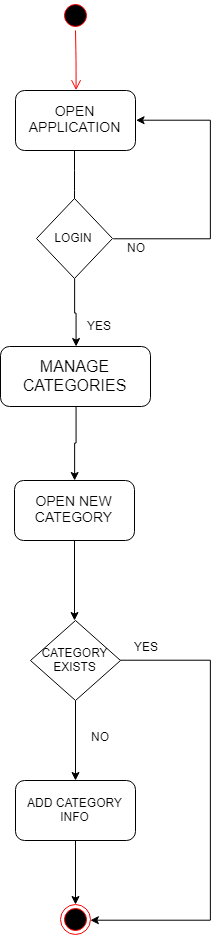

The diagram above was exported from draw.io. Its source (the exported page's mxGraphModel, read from the mxfile embedded in the PNG):
<mxGraphModel dx="1443" dy="716" grid="1" gridSize="10" guides="1" tooltips="1" connect="1" arrows="1" fold="1" page="1" pageScale="1" pageWidth="850" pageHeight="1100" background="#ffffff" math="0" shadow="0">
  <root>
    <mxCell id="0" />
    <mxCell id="1" parent="0" />
    <mxCell id="CNXQeLFgyiP96kNX4AjL-1" value="" style="ellipse;html=1;shape=startState;fillColor=#000000;strokeColor=#ff0000;" vertex="1" parent="1">
      <mxGeometry x="370" y="90" width="30" height="30" as="geometry" />
    </mxCell>
    <mxCell id="CNXQeLFgyiP96kNX4AjL-2" value="" style="edgeStyle=orthogonalEdgeStyle;html=1;verticalAlign=bottom;endArrow=open;endSize=8;strokeColor=#ff0000;entryX=0.5;entryY=0;entryDx=0;entryDy=0;" edge="1" source="CNXQeLFgyiP96kNX4AjL-1" parent="1" target="CNXQeLFgyiP96kNX4AjL-4">
      <mxGeometry relative="1" as="geometry">
        <mxPoint x="385" y="175" as="targetPoint" />
        <Array as="points" />
      </mxGeometry>
    </mxCell>
    <mxCell id="CNXQeLFgyiP96kNX4AjL-4" value="&lt;font style=&quot;font-size: 14px&quot;&gt;OPEN APPLICATION&lt;/font&gt;" style="rounded=1;whiteSpace=wrap;html=1;" vertex="1" parent="1">
      <mxGeometry x="325" y="180" width="120" height="60" as="geometry" />
    </mxCell>
    <mxCell id="CNXQeLFgyiP96kNX4AjL-5" value="" style="endArrow=classic;html=1;" edge="1" parent="1">
      <mxGeometry width="50" height="50" relative="1" as="geometry">
        <mxPoint x="384" y="240" as="sourcePoint" />
        <mxPoint x="384" y="310" as="targetPoint" />
        <Array as="points">
          <mxPoint x="384" y="270" />
        </Array>
      </mxGeometry>
    </mxCell>
    <mxCell id="CNXQeLFgyiP96kNX4AjL-8" value="" style="edgeStyle=orthogonalEdgeStyle;rounded=0;orthogonalLoop=1;jettySize=auto;html=1;entryX=1;entryY=0.5;entryDx=0;entryDy=0;" edge="1" parent="1" target="CNXQeLFgyiP96kNX4AjL-4">
      <mxGeometry relative="1" as="geometry">
        <mxPoint x="422.5" y="328.5" as="sourcePoint" />
        <mxPoint x="444.5" y="188.5" as="targetPoint" />
        <Array as="points">
          <mxPoint x="520" y="328" />
          <mxPoint x="520" y="210" />
        </Array>
      </mxGeometry>
    </mxCell>
    <mxCell id="CNXQeLFgyiP96kNX4AjL-116" value="" style="edgeStyle=orthogonalEdgeStyle;rounded=0;orthogonalLoop=1;jettySize=auto;html=1;" edge="1" parent="1" source="CNXQeLFgyiP96kNX4AjL-6" target="CNXQeLFgyiP96kNX4AjL-14">
      <mxGeometry relative="1" as="geometry" />
    </mxCell>
    <mxCell id="CNXQeLFgyiP96kNX4AjL-6" value="LOGIN" style="rhombus;whiteSpace=wrap;html=1;" vertex="1" parent="1">
      <mxGeometry x="346" y="288" width="76" height="80" as="geometry" />
    </mxCell>
    <mxCell id="CNXQeLFgyiP96kNX4AjL-11" value="NO" style="text;html=1;resizable=0;points=[];autosize=1;align=left;verticalAlign=top;spacingTop=-4;" vertex="1" parent="1">
      <mxGeometry x="435" y="328" width="30" height="20" as="geometry" />
    </mxCell>
    <mxCell id="CNXQeLFgyiP96kNX4AjL-12" value="YES" style="text;html=1;resizable=0;points=[];autosize=1;align=left;verticalAlign=top;spacingTop=-4;" vertex="1" parent="1">
      <mxGeometry x="395" y="406" width="40" height="20" as="geometry" />
    </mxCell>
    <mxCell id="CNXQeLFgyiP96kNX4AjL-115" value="" style="edgeStyle=orthogonalEdgeStyle;rounded=0;orthogonalLoop=1;jettySize=auto;html=1;" edge="1" parent="1" source="CNXQeLFgyiP96kNX4AjL-14" target="CNXQeLFgyiP96kNX4AjL-16">
      <mxGeometry relative="1" as="geometry" />
    </mxCell>
    <mxCell id="CNXQeLFgyiP96kNX4AjL-14" value="&lt;font size=&quot;3&quot;&gt;MANAGE CATEGORIES&lt;/font&gt;" style="rounded=1;whiteSpace=wrap;html=1;" vertex="1" parent="1">
      <mxGeometry x="310" y="436" width="150" height="60" as="geometry" />
    </mxCell>
    <mxCell id="CNXQeLFgyiP96kNX4AjL-105" value="" style="edgeStyle=orthogonalEdgeStyle;rounded=0;orthogonalLoop=1;jettySize=auto;html=1;" edge="1" parent="1" source="CNXQeLFgyiP96kNX4AjL-16">
      <mxGeometry relative="1" as="geometry">
        <mxPoint x="384" y="710" as="targetPoint" />
      </mxGeometry>
    </mxCell>
    <mxCell id="CNXQeLFgyiP96kNX4AjL-16" value="&lt;span style=&quot;font-size: 14px&quot;&gt;OPEN NEW CATEGORY&lt;/span&gt;" style="rounded=1;whiteSpace=wrap;html=1;" vertex="1" parent="1">
      <mxGeometry x="324" y="570" width="120" height="60" as="geometry" />
    </mxCell>
    <mxCell id="CNXQeLFgyiP96kNX4AjL-35" value="" style="ellipse;html=1;shape=endState;fillColor=#000000;strokeColor=#ff0000;" vertex="1" parent="1">
      <mxGeometry x="370" y="994" width="30" height="30" as="geometry" />
    </mxCell>
    <mxCell id="CNXQeLFgyiP96kNX4AjL-114" value="" style="edgeStyle=orthogonalEdgeStyle;rounded=0;orthogonalLoop=1;jettySize=auto;html=1;" edge="1" parent="1" source="CNXQeLFgyiP96kNX4AjL-95" target="CNXQeLFgyiP96kNX4AjL-35">
      <mxGeometry relative="1" as="geometry" />
    </mxCell>
    <mxCell id="CNXQeLFgyiP96kNX4AjL-95" value="ADD CATEGORY INFO" style="rounded=1;whiteSpace=wrap;html=1;" vertex="1" parent="1">
      <mxGeometry x="325" y="870" width="120" height="60" as="geometry" />
    </mxCell>
    <mxCell id="CNXQeLFgyiP96kNX4AjL-103" value="" style="edgeStyle=orthogonalEdgeStyle;rounded=0;orthogonalLoop=1;jettySize=auto;html=1;" edge="1" parent="1" source="CNXQeLFgyiP96kNX4AjL-102" target="CNXQeLFgyiP96kNX4AjL-95">
      <mxGeometry relative="1" as="geometry" />
    </mxCell>
    <mxCell id="CNXQeLFgyiP96kNX4AjL-107" value="" style="edgeStyle=orthogonalEdgeStyle;rounded=0;orthogonalLoop=1;jettySize=auto;html=1;entryX=1;entryY=0.5;entryDx=0;entryDy=0;" edge="1" parent="1" source="CNXQeLFgyiP96kNX4AjL-102" target="CNXQeLFgyiP96kNX4AjL-35">
      <mxGeometry relative="1" as="geometry">
        <mxPoint x="504" y="749.9999999999998" as="targetPoint" />
        <Array as="points">
          <mxPoint x="520" y="750" />
          <mxPoint x="520" y="1010" />
        </Array>
      </mxGeometry>
    </mxCell>
    <mxCell id="CNXQeLFgyiP96kNX4AjL-102" value="CATEGORY EXISTS" style="rhombus;whiteSpace=wrap;html=1;" vertex="1" parent="1">
      <mxGeometry x="340" y="710" width="90" height="80" as="geometry" />
    </mxCell>
    <mxCell id="CNXQeLFgyiP96kNX4AjL-108" value="YES" style="text;html=1;resizable=0;points=[];autosize=1;align=left;verticalAlign=top;spacingTop=-4;" vertex="1" parent="1">
      <mxGeometry x="442" y="727" width="40" height="20" as="geometry" />
    </mxCell>
    <mxCell id="CNXQeLFgyiP96kNX4AjL-109" value="NO" style="text;html=1;resizable=0;points=[];autosize=1;align=left;verticalAlign=top;spacingTop=-4;" vertex="1" parent="1">
      <mxGeometry x="399" y="817" width="30" height="20" as="geometry" />
    </mxCell>
  </root>
</mxGraphModel>